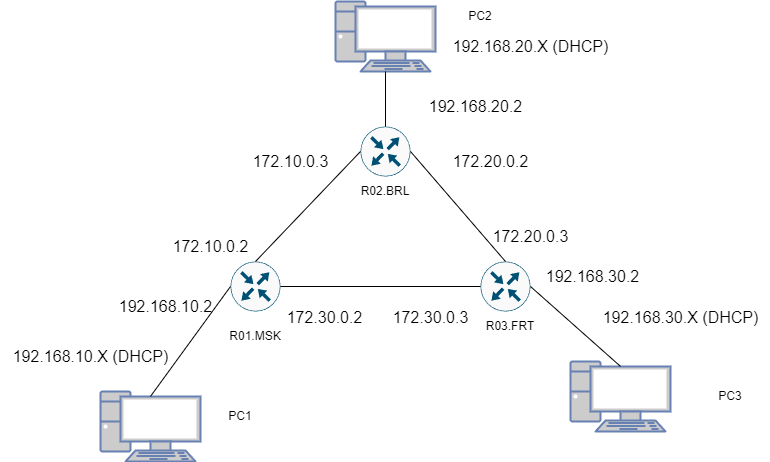

The diagram above was exported from draw.io. Its source (the exported page's mxGraphModel, read from the mxfile embedded in the PNG):
<mxGraphModel dx="777" dy="943" grid="1" gridSize="10" guides="1" tooltips="1" connect="1" arrows="1" fold="1" page="1" pageScale="1" pageWidth="827" pageHeight="1169" math="0" shadow="0">
  <root>
    <mxCell id="0" />
    <mxCell id="1" parent="0" />
    <mxCell id="lFUkjISQgmg35Ht74152-1" value="" style="sketch=0;points=[[0.5,0,0],[1,0.5,0],[0.5,1,0],[0,0.5,0],[0.145,0.145,0],[0.8555,0.145,0],[0.855,0.8555,0],[0.145,0.855,0]];verticalLabelPosition=bottom;html=1;verticalAlign=top;aspect=fixed;align=center;pointerEvents=1;shape=mxgraph.cisco19.rect;prIcon=router;fillColor=#FAFAFA;strokeColor=#005073;" parent="1" vertex="1">
      <mxGeometry x="370" y="145" width="50" height="50" as="geometry" />
    </mxCell>
    <mxCell id="lFUkjISQgmg35Ht74152-5" value="" style="fontColor=#0066CC;verticalAlign=top;verticalLabelPosition=bottom;labelPosition=center;align=center;html=1;outlineConnect=0;fillColor=#CCCCCC;strokeColor=#6881B3;gradientColor=none;gradientDirection=north;strokeWidth=2;shape=mxgraph.networks.pc;" parent="1" vertex="1">
      <mxGeometry x="110" y="410" width="100" height="70" as="geometry" />
    </mxCell>
    <mxCell id="lFUkjISQgmg35Ht74152-6" value="" style="fontColor=#0066CC;verticalAlign=top;verticalLabelPosition=bottom;labelPosition=center;align=center;html=1;outlineConnect=0;fillColor=#CCCCCC;strokeColor=#6881B3;gradientColor=none;gradientDirection=north;strokeWidth=2;shape=mxgraph.networks.pc;" parent="1" vertex="1">
      <mxGeometry x="580" y="380" width="100" height="70" as="geometry" />
    </mxCell>
    <mxCell id="lFUkjISQgmg35Ht74152-12" value="R02.BRL" style="text;html=1;align=center;verticalAlign=middle;whiteSpace=wrap;rounded=0;" parent="1" vertex="1">
      <mxGeometry x="365" y="195" width="60" height="30" as="geometry" />
    </mxCell>
    <mxCell id="lFUkjISQgmg35Ht74152-16" value="PC1" style="text;html=1;align=center;verticalAlign=middle;whiteSpace=wrap;rounded=0;" parent="1" vertex="1">
      <mxGeometry x="220" y="420" width="60" height="30" as="geometry" />
    </mxCell>
    <mxCell id="lFUkjISQgmg35Ht74152-17" value="PC3" style="text;html=1;align=center;verticalAlign=middle;whiteSpace=wrap;rounded=0;" parent="1" vertex="1">
      <mxGeometry x="710" y="400" width="60" height="30" as="geometry" />
    </mxCell>
    <mxCell id="jb7p0Z8myIPYlAZY1g8D-1" value="" style="sketch=0;points=[[0.5,0,0],[1,0.5,0],[0.5,1,0],[0,0.5,0],[0.145,0.145,0],[0.8555,0.145,0],[0.855,0.8555,0],[0.145,0.855,0]];verticalLabelPosition=bottom;html=1;verticalAlign=top;aspect=fixed;align=center;pointerEvents=1;shape=mxgraph.cisco19.rect;prIcon=router;fillColor=#FAFAFA;strokeColor=#005073;" vertex="1" parent="1">
      <mxGeometry x="490" y="280" width="50" height="50" as="geometry" />
    </mxCell>
    <mxCell id="jb7p0Z8myIPYlAZY1g8D-2" value="R03.FRT" style="text;html=1;align=center;verticalAlign=middle;whiteSpace=wrap;rounded=0;" vertex="1" parent="1">
      <mxGeometry x="490" y="330" width="60" height="30" as="geometry" />
    </mxCell>
    <mxCell id="jb7p0Z8myIPYlAZY1g8D-5" value="" style="sketch=0;points=[[0.5,0,0],[1,0.5,0],[0.5,1,0],[0,0.5,0],[0.145,0.145,0],[0.8555,0.145,0],[0.855,0.8555,0],[0.145,0.855,0]];verticalLabelPosition=bottom;html=1;verticalAlign=top;aspect=fixed;align=center;pointerEvents=1;shape=mxgraph.cisco19.rect;prIcon=router;fillColor=#FAFAFA;strokeColor=#005073;" vertex="1" parent="1">
      <mxGeometry x="240" y="280" width="50" height="50" as="geometry" />
    </mxCell>
    <mxCell id="jb7p0Z8myIPYlAZY1g8D-6" value="R01.MSK" style="text;html=1;align=center;verticalAlign=middle;whiteSpace=wrap;rounded=0;" vertex="1" parent="1">
      <mxGeometry x="235" y="340" width="60" height="30" as="geometry" />
    </mxCell>
    <mxCell id="jb7p0Z8myIPYlAZY1g8D-7" value="" style="fontColor=#0066CC;verticalAlign=top;verticalLabelPosition=bottom;labelPosition=center;align=center;html=1;outlineConnect=0;fillColor=#CCCCCC;strokeColor=#6881B3;gradientColor=none;gradientDirection=north;strokeWidth=2;shape=mxgraph.networks.pc;" vertex="1" parent="1">
      <mxGeometry x="345" y="20" width="100" height="70" as="geometry" />
    </mxCell>
    <mxCell id="jb7p0Z8myIPYlAZY1g8D-8" value="PC2" style="text;html=1;align=center;verticalAlign=middle;whiteSpace=wrap;rounded=0;" vertex="1" parent="1">
      <mxGeometry x="460" y="20" width="60" height="30" as="geometry" />
    </mxCell>
    <mxCell id="jb7p0Z8myIPYlAZY1g8D-13" value="" style="endArrow=none;html=1;rounded=0;fontSize=12;startSize=8;endSize=8;curved=1;entryX=0;entryY=0.5;entryDx=0;entryDy=0;entryPerimeter=0;exitX=0.5;exitY=0;exitDx=0;exitDy=0;exitPerimeter=0;" edge="1" parent="1" source="jb7p0Z8myIPYlAZY1g8D-5" target="lFUkjISQgmg35Ht74152-1">
      <mxGeometry width="50" height="50" relative="1" as="geometry">
        <mxPoint x="380" y="350" as="sourcePoint" />
        <mxPoint x="430" y="300" as="targetPoint" />
      </mxGeometry>
    </mxCell>
    <mxCell id="jb7p0Z8myIPYlAZY1g8D-14" value="" style="endArrow=none;html=1;rounded=0;fontSize=12;startSize=8;endSize=8;curved=1;entryX=1;entryY=0.5;entryDx=0;entryDy=0;entryPerimeter=0;exitX=0.5;exitY=0;exitDx=0;exitDy=0;exitPerimeter=0;" edge="1" parent="1" source="jb7p0Z8myIPYlAZY1g8D-1" target="lFUkjISQgmg35Ht74152-1">
      <mxGeometry width="50" height="50" relative="1" as="geometry">
        <mxPoint x="380" y="310" as="sourcePoint" />
        <mxPoint x="430" y="260" as="targetPoint" />
      </mxGeometry>
    </mxCell>
    <mxCell id="jb7p0Z8myIPYlAZY1g8D-15" value="" style="endArrow=none;html=1;rounded=0;fontSize=12;startSize=8;endSize=8;curved=1;entryX=0;entryY=0.5;entryDx=0;entryDy=0;entryPerimeter=0;exitX=1;exitY=0.5;exitDx=0;exitDy=0;exitPerimeter=0;" edge="1" parent="1" source="jb7p0Z8myIPYlAZY1g8D-5" target="jb7p0Z8myIPYlAZY1g8D-1">
      <mxGeometry width="50" height="50" relative="1" as="geometry">
        <mxPoint x="380" y="310" as="sourcePoint" />
        <mxPoint x="430" y="260" as="targetPoint" />
      </mxGeometry>
    </mxCell>
    <mxCell id="jb7p0Z8myIPYlAZY1g8D-16" value="" style="endArrow=none;html=1;rounded=0;fontSize=12;startSize=8;endSize=8;curved=1;exitX=0.5;exitY=0;exitDx=0;exitDy=0;exitPerimeter=0;" edge="1" parent="1" source="lFUkjISQgmg35Ht74152-1" target="jb7p0Z8myIPYlAZY1g8D-7">
      <mxGeometry width="50" height="50" relative="1" as="geometry">
        <mxPoint x="240" y="150" as="sourcePoint" />
        <mxPoint x="290" y="100" as="targetPoint" />
      </mxGeometry>
    </mxCell>
    <mxCell id="jb7p0Z8myIPYlAZY1g8D-17" value="" style="endArrow=none;html=1;rounded=0;fontSize=12;startSize=8;endSize=8;curved=1;entryX=0;entryY=0.5;entryDx=0;entryDy=0;entryPerimeter=0;exitX=0.5;exitY=0.07;exitDx=0;exitDy=0;exitPerimeter=0;" edge="1" parent="1" source="lFUkjISQgmg35Ht74152-5" target="jb7p0Z8myIPYlAZY1g8D-5">
      <mxGeometry width="50" height="50" relative="1" as="geometry">
        <mxPoint x="370" y="470" as="sourcePoint" />
        <mxPoint x="420" y="420" as="targetPoint" />
      </mxGeometry>
    </mxCell>
    <mxCell id="jb7p0Z8myIPYlAZY1g8D-18" value="" style="endArrow=none;html=1;rounded=0;fontSize=12;startSize=8;endSize=8;curved=1;entryX=1;entryY=0.5;entryDx=0;entryDy=0;entryPerimeter=0;exitX=0.5;exitY=0.07;exitDx=0;exitDy=0;exitPerimeter=0;" edge="1" parent="1" source="lFUkjISQgmg35Ht74152-6" target="jb7p0Z8myIPYlAZY1g8D-1">
      <mxGeometry width="50" height="50" relative="1" as="geometry">
        <mxPoint x="410" y="450" as="sourcePoint" />
        <mxPoint x="460" y="400" as="targetPoint" />
      </mxGeometry>
    </mxCell>
    <mxCell id="jb7p0Z8myIPYlAZY1g8D-20" value="172.10.0.2" style="text;html=1;align=center;verticalAlign=middle;resizable=0;points=[];autosize=1;strokeColor=none;fillColor=none;fontSize=16;" vertex="1" parent="1">
      <mxGeometry x="170" y="250" width="100" height="30" as="geometry" />
    </mxCell>
    <mxCell id="jb7p0Z8myIPYlAZY1g8D-21" value="172.10.0.3" style="text;html=1;align=center;verticalAlign=middle;resizable=0;points=[];autosize=1;strokeColor=none;fillColor=none;fontSize=16;" vertex="1" parent="1">
      <mxGeometry x="250" y="165" width="100" height="30" as="geometry" />
    </mxCell>
    <mxCell id="jb7p0Z8myIPYlAZY1g8D-22" value="172.20.0.2" style="text;html=1;align=center;verticalAlign=middle;resizable=0;points=[];autosize=1;strokeColor=none;fillColor=none;fontSize=16;" vertex="1" parent="1">
      <mxGeometry x="450" y="165" width="100" height="30" as="geometry" />
    </mxCell>
    <mxCell id="jb7p0Z8myIPYlAZY1g8D-23" value="172.20.0.3" style="text;html=1;align=center;verticalAlign=middle;resizable=0;points=[];autosize=1;strokeColor=none;fillColor=none;fontSize=16;" vertex="1" parent="1">
      <mxGeometry x="490" y="240" width="100" height="30" as="geometry" />
    </mxCell>
    <mxCell id="jb7p0Z8myIPYlAZY1g8D-24" value="172.30.0.2" style="text;html=1;align=center;verticalAlign=middle;resizable=0;points=[];autosize=1;strokeColor=none;fillColor=none;fontSize=16;" vertex="1" parent="1">
      <mxGeometry x="284" y="321" width="100" height="30" as="geometry" />
    </mxCell>
    <mxCell id="jb7p0Z8myIPYlAZY1g8D-25" value="172.30.0.3" style="text;html=1;align=center;verticalAlign=middle;resizable=0;points=[];autosize=1;strokeColor=none;fillColor=none;fontSize=16;" vertex="1" parent="1">
      <mxGeometry x="390" y="321" width="100" height="30" as="geometry" />
    </mxCell>
    <mxCell id="jb7p0Z8myIPYlAZY1g8D-26" value="192.168.10.2&lt;span style=&quot;color: rgba(0, 0, 0, 0); font-family: monospace; font-size: 0px; text-align: start;&quot;&gt;%3CmxGraphModel%3E%3Croot%3E%3CmxCell%20id%3D%220%22%2F%3E%3CmxCell%20id%3D%221%22%20parent%3D%220%22%2F%3E%3CmxCell%20id%3D%222%22%20value%3D%22172.30.0.2%22%20style%3D%22text%3Bhtml%3D1%3Balign%3Dcenter%3BverticalAlign%3Dmiddle%3Bresizable%3D0%3Bpoints%3D%5B%5D%3Bautosize%3D1%3BstrokeColor%3Dnone%3BfillColor%3Dnone%3BfontSize%3D16%3B%22%20vertex%3D%221%22%20parent%3D%221%22%3E%3CmxGeometry%20x%3D%22284%22%20y%3D%22321%22%20width%3D%22100%22%20height%3D%2230%22%20as%3D%22geometry%22%2F%3E%3C%2FmxCell%3E%3C%2Froot%3E%3C%2FmxGraphModel%3E&lt;/span&gt;" style="text;html=1;align=center;verticalAlign=middle;resizable=0;points=[];autosize=1;strokeColor=none;fillColor=none;fontSize=16;" vertex="1" parent="1">
      <mxGeometry x="115" y="310" width="120" height="30" as="geometry" />
    </mxCell>
    <mxCell id="jb7p0Z8myIPYlAZY1g8D-28" value="192.168.10.X (DHCP)&lt;span style=&quot;color: rgba(0, 0, 0, 0); font-family: monospace; font-size: 0px; text-align: start; background-color: initial;&quot;&gt;%3CmxGraphModel%3E%3Croot%3E%3CmxCell%20id%3D%220%22%2F%3E%3CmxCell%20id%3D%221%22%20parent%3D%220%22%2F%3E%3CmxCell%20id%3D%222%22%20value%3D%22172.30.0.2%22%20style%3D%22text%3Bhtml%3D1%3Balign%3Dcenter%3BverticalAlign%3Dmiddle%3Bresizable%3D0%3Bpoints%3D%5B%5D%3Bautosize%3D1%3BstrokeColor%3Dnone%3BfillColor%3Dnone%3BfontSize%3D16%3B%22%20vertex%3D%221%22%20parent%3D%221%22%3E%3CmxGeometry%20x%3D%22284%22%20y%3D%22321%22%20width%3D%22100%22%20height%3D%2230%22%20as%3D%22geometry%22%2F%3E%3C%2FmxCell%3E%3C%2Froot%3E%3C%2FmxGraphModel%3E&lt;/span&gt;" style="text;html=1;align=center;verticalAlign=middle;resizable=0;points=[];autosize=1;strokeColor=none;fillColor=none;fontSize=16;" vertex="1" parent="1">
      <mxGeometry x="10" y="360" width="180" height="30" as="geometry" />
    </mxCell>
    <mxCell id="jb7p0Z8myIPYlAZY1g8D-29" value="192.168.20.X (DHCP)&lt;span style=&quot;color: rgba(0, 0, 0, 0); font-family: monospace; font-size: 0px; text-align: start; background-color: initial;&quot;&gt;%3CmxGraphModel%3E%3Croot%3E%3CmxCell%20id%3D%220%22%2F%3E%3CmxCell%20id%3D%221%22%20parent%3D%220%22%2F%3E%3CmxCell%20id%3D%222%22%20value%3D%22172.30.0.2%22%20style%3D%22text%3Bhtml%3D1%3Balign%3Dcenter%3BverticalAlign%3Dmiddle%3Bresizable%3D0%3Bpoints%3D%5B%5D%3Bautosize%3D1%3BstrokeColor%3Dnone%3BfillColor%3Dnone%3BfontSize%3D16%3B%22%20vertex%3D%221%22%20parent%3D%221%22%3E%3CmxGeometry%20x%3D%22284%22%20y%3D%22321%22%20width%3D%22100%22%20height%3D%2230%22%20as%3D%22geometry%22%2F%3E%3C%2FmxCell%3E%3C%2Froot%3E%3C%2FmxGraphModel%3E&lt;/span&gt;" style="text;html=1;align=center;verticalAlign=middle;resizable=0;points=[];autosize=1;strokeColor=none;fillColor=none;fontSize=16;" vertex="1" parent="1">
      <mxGeometry x="450" y="50" width="180" height="30" as="geometry" />
    </mxCell>
    <mxCell id="jb7p0Z8myIPYlAZY1g8D-30" value="192.168.30.X (DHCP)&lt;span style=&quot;color: rgba(0, 0, 0, 0); font-family: monospace; font-size: 0px; text-align: start; background-color: initial;&quot;&gt;%3CmxGraphModel%3E%3Croot%3E%3CmxCell%20id%3D%220%22%2F%3E%3CmxCell%20id%3D%221%22%20parent%3D%220%22%2F%3E%3CmxCell%20id%3D%222%22%20value%3D%22172.30.0.2%22%20style%3D%22text%3Bhtml%3D1%3Balign%3Dcenter%3BverticalAlign%3Dmiddle%3Bresizable%3D0%3Bpoints%3D%5B%5D%3Bautosize%3D1%3BstrokeColor%3Dnone%3BfillColor%3Dnone%3BfontSize%3D16%3B%22%20vertex%3D%221%22%20parent%3D%221%22%3E%3CmxGeometry%20x%3D%22284%22%20y%3D%22321%22%20width%3D%22100%22%20height%3D%2230%22%20as%3D%22geometry%22%2F%3E%3C%2FmxCell%3E%3C%2Froot%3E%3C%2FmxGraphModel%3E&lt;/span&gt;" style="text;html=1;align=center;verticalAlign=middle;resizable=0;points=[];autosize=1;strokeColor=none;fillColor=none;fontSize=16;" vertex="1" parent="1">
      <mxGeometry x="600" y="321" width="180" height="30" as="geometry" />
    </mxCell>
    <mxCell id="jb7p0Z8myIPYlAZY1g8D-31" value="192.168.20.2&lt;span style=&quot;color: rgba(0, 0, 0, 0); font-family: monospace; font-size: 0px; text-align: start;&quot;&gt;%3CmxGraphModel%3E%3Croot%3E%3CmxCell%20id%3D%220%22%2F%3E%3CmxCell%20id%3D%221%22%20parent%3D%220%22%2F%3E%3CmxCell%20id%3D%222%22%20value%3D%22172.30.0.2%22%20style%3D%22text%3Bhtml%3D1%3Balign%3Dcenter%3BverticalAlign%3Dmiddle%3Bresizable%3D0%3Bpoints%3D%5B%5D%3Bautosize%3D1%3BstrokeColor%3Dnone%3BfillColor%3Dnone%3BfontSize%3D16%3B%22%20vertex%3D%221%22%20parent%3D%221%22%3E%3CmxGeometry%20x%3D%22284%22%20y%3D%22321%22%20width%3D%22100%22%20height%3D%2230%22%20as%3D%22geometry%22%2F%3E%3C%2FmxCell%3E%3C%2Froot%3E%3C%2FmxGraphModel%3E&lt;/span&gt;" style="text;html=1;align=center;verticalAlign=middle;resizable=0;points=[];autosize=1;strokeColor=none;fillColor=none;fontSize=16;" vertex="1" parent="1">
      <mxGeometry x="425" y="110" width="120" height="30" as="geometry" />
    </mxCell>
    <mxCell id="jb7p0Z8myIPYlAZY1g8D-32" value="192.168.30.2&lt;span style=&quot;color: rgba(0, 0, 0, 0); font-family: monospace; font-size: 0px; text-align: start;&quot;&gt;%3CmxGraphModel%3E%3Croot%3E%3CmxCell%20id%3D%220%22%2F%3E%3CmxCell%20id%3D%221%22%20parent%3D%220%22%2F%3E%3CmxCell%20id%3D%222%22%20value%3D%22172.30.0.2%22%20style%3D%22text%3Bhtml%3D1%3Balign%3Dcenter%3BverticalAlign%3Dmiddle%3Bresizable%3D0%3Bpoints%3D%5B%5D%3Bautosize%3D1%3BstrokeColor%3Dnone%3BfillColor%3Dnone%3BfontSize%3D16%3B%22%20vertex%3D%221%22%20parent%3D%221%22%3E%3CmxGeometry%20x%3D%22284%22%20y%3D%22321%22%20width%3D%22100%22%20height%3D%2230%22%20as%3D%22geometry%22%2F%3E%3C%2FmxCell%3E%3C%2Froot%3E%3C%2FmxGraphModel%3E&lt;/span&gt;" style="text;html=1;align=center;verticalAlign=middle;resizable=0;points=[];autosize=1;strokeColor=none;fillColor=none;fontSize=16;" vertex="1" parent="1">
      <mxGeometry x="542" y="280" width="120" height="30" as="geometry" />
    </mxCell>
  </root>
</mxGraphModel>